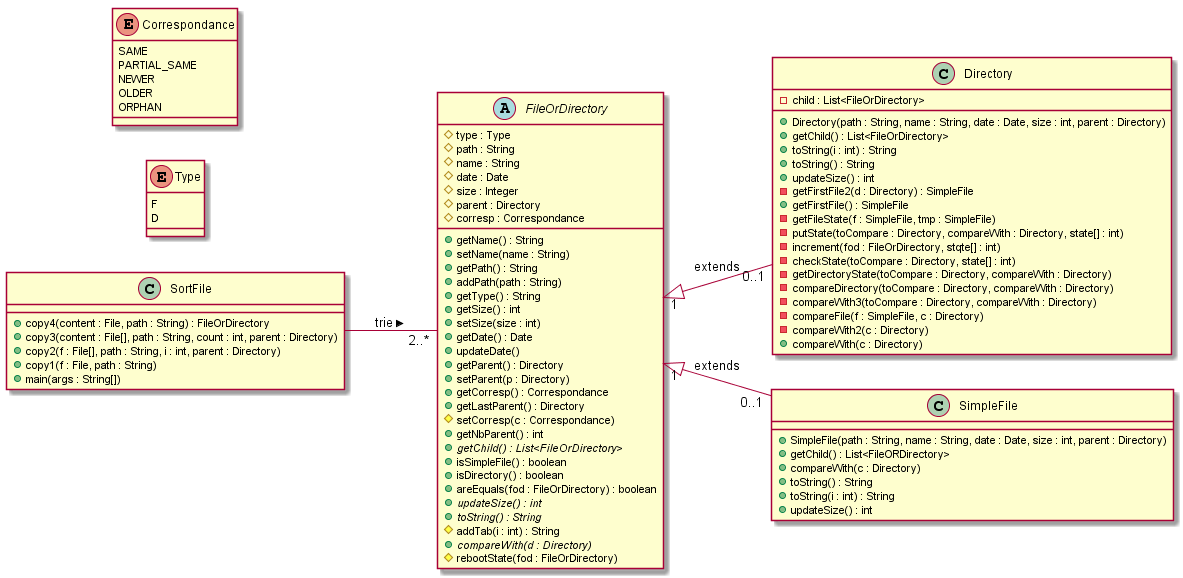

The diagram above was rendered by PlantUML. Its source (embedded in the PNG):
@startuml "Diagramme de classes : Modèle du domaine"

left to right direction
FileOrDirectory "1" <|-- "0..1" Directory : extends
FileOrDirectory "1" <|-- "0..1" SimpleFile : extends
SortFile -- "2..*" FileOrDirectory : trie >

class SortFile {
    +copy4(content : File, path : String) : FileOrDirectory
    +copy3(content : File[], path : String, count : int, parent : Directory)
    +copy2(f : File[], path : String, i : int, parent : Directory)
    +copy1(f : File, path : String)
    +main(args : String[])
}

class Directory {
    -child : List<FileOrDirectory>
    +Directory(path : String, name : String, date : Date, size : int, parent : Directory)
    +getChild() : List<FileOrDirectory>
    +toString(i : int) : String
    +toString() : String
    +updateSize() : int
    -getFirstFile2(d : Directory) : SimpleFile
    +getFirstFile() : SimpleFile
    -getFileState(f : SimpleFile, tmp : SimpleFile)
    -putState(toCompare : Directory, compareWith : Directory, state[] : int)
    -increment(fod : FileOrDirectory, stqte[] : int)
    -checkState(toCompare : Directory, state[] : int)
    -getDirectoryState(toCompare : Directory, compareWith : Directory)
    -compareDirectory(toCompare : Directory, compareWith : Directory)
    -compareWith3(toCompare : Directory, compareWith : Directory)
    -compareFile(f : SimpleFile, c : Directory)
    -compareWith2(c : Directory)
    +compareWith(c : Directory)
}

abstract class FileOrDirectory {
    #type : Type
    #path : String
    #name : String
    #date : Date
    #size : Integer
    #parent : Directory
    #corresp : Correspondance
    +getName() : String
    +setName(name : String)
    +getPath() : String
    +addPath(path : String)
    +getType() : String
    +getSize() : int
    +setSize(size : int)
    +getDate() : Date
    +updateDate()
    +getParent() : Directory
    +setParent(p : Directory)
    +getCorresp() : Correspondance
    +getLastParent() : Directory
    #setCorresp(c : Correspondance)
    +getNbParent() : int
    +{abstract}getChild() : List<FileOrDirectory>
    +isSimpleFile() : boolean
    +isDirectory() : boolean
    +areEquals(fod : FileOrDirectory) : boolean
    +{abstract}updateSize() : int
    +{abstract}toString() : String
    #addTab(i : int) : String
    +{abstract}compareWith(d : Directory)
    #rebootState(fod : FileOrDirectory)
}

class SimpleFile {
    +SimpleFile(path : String, name : String, date : Date, size : int, parent : Directory)
    +getChild() : List<FileORDirectory>
    +compareWith(c : Directory)
    +toString() : String
    +toString(i : int) : String
    +updateSize() : int
}

enum Type {
    F
    D
}

enum Correspondance {
    SAME
    PARTIAL_SAME
    NEWER
    OLDER
    ORPHAN
}

@enduml